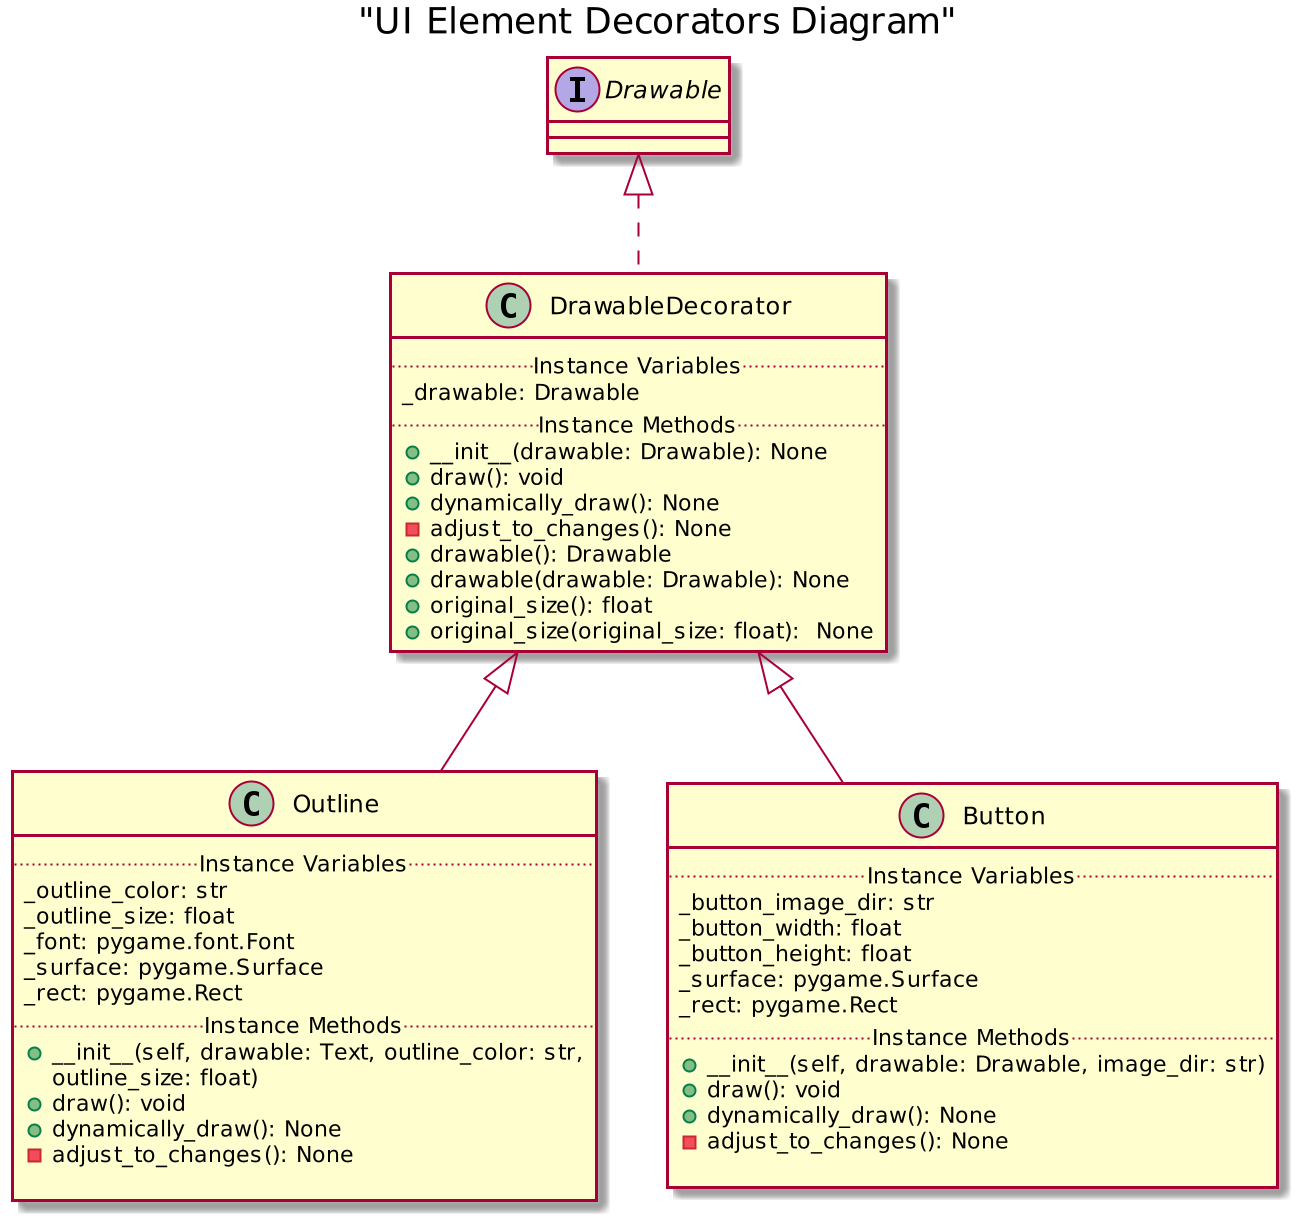

The diagram above was rendered by PlantUML. Its source (embedded in the PNG):
@startuml
scale 2
title "UI Element Decorators Diagram"


class DrawableDecorator implements Drawable{
    .. Instance Variables ..
    _drawable: Drawable
    .. Instance Methods ..
    + __init__(drawable: Drawable): None
    + draw(): void
    + dynamically_draw(): None
    - adjust_to_changes(): None
    + drawable(): Drawable
    + drawable(drawable: Drawable): None
    + original_size(): float
    + original_size(original_size: float):  None
}

class Outline extends DrawableDecorator{
    .. Instance Variables ..
    _outline_color: str
    _outline_size: float
    _font: pygame.font.Font
    _surface: pygame.Surface
    _rect: pygame.Rect
    .. Instance Methods ..
    +__init__(self, drawable: Text, outline_color: str,
                 outline_size: float)
    + draw(): void
    + dynamically_draw(): None
    - adjust_to_changes(): None

}

class Button extends DrawableDecorator{
    .. Instance Variables ..
    _button_image_dir: str
    _button_width: float
    _button_height: float
    _surface: pygame.Surface
    _rect: pygame.Rect
    .. Instance Methods ..
    + __init__(self, drawable: Drawable, image_dir: str)
    + draw(): void
    + dynamically_draw(): None
    - adjust_to_changes(): None

}

@enduml